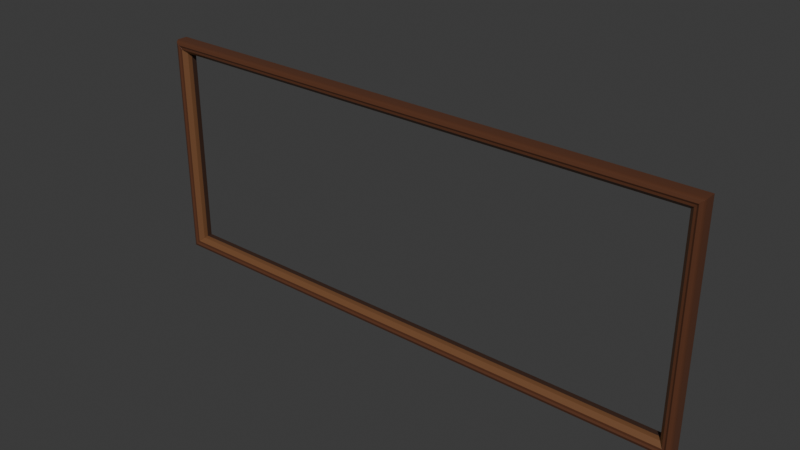 # Source: WorldMapFrame.blend  (saved by Blender 5.2.45; exported with 4.5.12 LTS)
import bpy
from mathutils import Matrix  # noqa: F401  (used for matrix-valued properties, if any)

bpy.ops.wm.read_factory_settings(use_empty=True)
scene = bpy.context.scene
scene.name = 'Scene'

# ---- collections
col_collection = bpy.data.collections.new('Collection'); scene.collection.children.link(col_collection)
col_collection_worldmapframe = bpy.data.collections.new('Collection_WorldMapFrame'); scene.collection.children.link(col_collection_worldmapframe)

# ---- materials (node trees are filled in below, after node groups)
mat_worldmapframe_mahogany = bpy.data.materials.new('WorldMapFrame_Mahogany')
mat_worldmapframe_mahogany.diffuse_color = (0.105, 0.039, 0.019, 1.0)
mat_worldmapframe_innerbevel = bpy.data.materials.new('WorldMapFrame_InnerBevel')
mat_worldmapframe_innerbevel.diffuse_color = (0.17, 0.075, 0.032, 1.0)
mat_worldmapframe_rebate = bpy.data.materials.new('WorldMapFrame_Rebate')
mat_worldmapframe_rebate.diffuse_color = (0.045, 0.02, 0.012, 1.0)

# ---- material node trees
mat_worldmapframe_mahogany.use_nodes = True; mat_worldmapframe_mahogany.node_tree.nodes.clear()
_N = mat_worldmapframe_mahogany.node_tree.nodes; _L = mat_worldmapframe_mahogany.node_tree.links
n0 = _N.new('ShaderNodeBsdfPrincipled'); n0.name = 'Principled BSDF'; n0.location = (-200, 100)
n0.inputs[0].default_value = (0.105, 0.039, 0.019, 1.0)
n0.inputs[2].default_value = 0.36
n0.inputs[10].default_value = 0.005
n1 = _N.new('ShaderNodeOutputMaterial'); n1.name = 'Material Output'; n1.location = (200, 100)
_L.new(n0.outputs[0], n1.inputs[0])
n1.is_active_output = True
mat_worldmapframe_innerbevel.use_nodes = True; mat_worldmapframe_innerbevel.node_tree.nodes.clear()
_N = mat_worldmapframe_innerbevel.node_tree.nodes; _L = mat_worldmapframe_innerbevel.node_tree.links
n0 = _N.new('ShaderNodeBsdfPrincipled'); n0.name = 'Principled BSDF'; n0.location = (-200, 100)
n0.inputs[0].default_value = (0.17, 0.075, 0.032, 1.0)
n0.inputs[2].default_value = 0.4
n0.inputs[10].default_value = 0.005
n1 = _N.new('ShaderNodeOutputMaterial'); n1.name = 'Material Output'; n1.location = (200, 100)
_L.new(n0.outputs[0], n1.inputs[0])
n1.is_active_output = True
mat_worldmapframe_rebate.use_nodes = True; mat_worldmapframe_rebate.node_tree.nodes.clear()
_N = mat_worldmapframe_rebate.node_tree.nodes; _L = mat_worldmapframe_rebate.node_tree.links
n0 = _N.new('ShaderNodeBsdfPrincipled'); n0.name = 'Principled BSDF'; n0.location = (-200, 100)
n0.inputs[0].default_value = (0.045, 0.02, 0.012, 1.0)
n0.inputs[2].default_value = 0.57
n0.inputs[10].default_value = 0.005
n1 = _N.new('ShaderNodeOutputMaterial'); n1.name = 'Material Output'; n1.location = (200, 100)
_L.new(n0.outputs[0], n1.inputs[0])
n1.is_active_output = True

# ---- world
world_world = bpy.data.worlds.new('World'); scene.world = world_world
world_world.use_nodes = True; world_world.node_tree.nodes.clear()
_N = world_world.node_tree.nodes; _L = world_world.node_tree.links
n0 = _N.new('ShaderNodeOutputWorld'); n0.name = 'World Output'; n0.location = (200, 100)
n1 = _N.new('ShaderNodeBackground'); n1.name = 'Background'; n1.location = (-200, 100)
n1.inputs[0].default_value = (0.05088, 0.05088, 0.05088, 1.0)
_L.new(n1.outputs[0], n0.inputs[0])
n0.is_active_output = True
world_world.color = (0.05088, 0.05088, 0.05088)
world_world.sun_shadow_jitter_overblur = 0.0

# ---- meshes
me_worldmapframe_bottomrail = bpy.data.meshes.new('WorldMapFrame_BottomRail')
me_worldmapframe_bottomrail.from_pydata([(-0.8, 0.02, 0.0), (0.8, 0.02, 0.0), (-0.8, -0.01, 0.0), (0.8, -0.01, 0.0), (-0.796, -0.018, 0.004), (0.796, -0.018, 0.004), (-0.788, -0.021, 0.012), (0.788, -0.021, 0.012), (-0.783, -0.018, 0.017), (0.783, -0.018, 0.017), (-0.777, -0.018, 0.023), (0.777, -0.018, 0.023), (-0.766, -0.007, 0.034), (0.766, -0.007, 0.034), (-0.764, 0.005, 0.036), (0.764, 0.005, 0.036), (-0.764, 0.02, 0.036), (0.764, 0.02, 0.036)], [], [(0, 1, 3, 2), (2, 3, 5, 4), (4, 5, 7, 6), (6, 7, 9, 8), (8, 9, 11, 10), (10, 11, 13, 12), (12, 13, 15, 14), (14, 15, 17, 16), (16, 17, 1, 0), (16, 0, 2, 4, 6, 8, 10, 12, 14), (1, 17, 15, 13, 11, 9, 7, 5, 3)])
me_worldmapframe_bottomrail.polygons.foreach_set('material_index', [0, 0, 0, 0, 0, 1, 1, 2, 2, 0, 0])
me_worldmapframe_bottomrail.materials.append(mat_worldmapframe_mahogany)
me_worldmapframe_bottomrail.materials.append(mat_worldmapframe_innerbevel)
me_worldmapframe_bottomrail.materials.append(mat_worldmapframe_rebate)
me_worldmapframe_bottomrail.update()
me_worldmapframe_rightstile = bpy.data.meshes.new('WorldMapFrame_RightStile')
me_worldmapframe_rightstile.from_pydata([(0.8, 0.02, 0.0), (0.8, 0.02, 0.65), (0.8, -0.01, 0.0), (0.8, -0.01, 0.65), (0.796, -0.018, 0.004), (0.796, -0.018, 0.646), (0.788, -0.021, 0.012), (0.788, -0.021, 0.638), (0.783, -0.018, 0.017), (0.783, -0.018, 0.633), (0.777, -0.018, 0.023), (0.777, -0.018, 0.627), (0.766, -0.007, 0.034), (0.766, -0.007, 0.616), (0.764, 0.005, 0.036), (0.764, 0.005, 0.614), (0.764, 0.02, 0.036), (0.764, 0.02, 0.614)], [], [(0, 1, 3, 2), (2, 3, 5, 4), (4, 5, 7, 6), (6, 7, 9, 8), (8, 9, 11, 10), (10, 11, 13, 12), (12, 13, 15, 14), (14, 15, 17, 16), (16, 17, 1, 0), (16, 0, 2, 4, 6, 8, 10, 12, 14), (1, 17, 15, 13, 11, 9, 7, 5, 3)])
me_worldmapframe_rightstile.polygons.foreach_set('material_index', [0, 0, 0, 0, 0, 1, 1, 2, 2, 0, 0])
me_worldmapframe_rightstile.materials.append(mat_worldmapframe_mahogany)
me_worldmapframe_rightstile.materials.append(mat_worldmapframe_innerbevel)
me_worldmapframe_rightstile.materials.append(mat_worldmapframe_rebate)
me_worldmapframe_rightstile.update()
me_worldmapframe_toprail = bpy.data.meshes.new('WorldMapFrame_TopRail')
me_worldmapframe_toprail.from_pydata([(0.8, 0.02, 0.65), (-0.8, 0.02, 0.65), (0.8, -0.01, 0.65), (-0.8, -0.01, 0.65), (0.796, -0.018, 0.646), (-0.796, -0.018, 0.646), (0.788, -0.021, 0.638), (-0.788, -0.021, 0.638), (0.783, -0.018, 0.633), (-0.783, -0.018, 0.633), (0.777, -0.018, 0.627), (-0.777, -0.018, 0.627), (0.766, -0.007, 0.616), (-0.766, -0.007, 0.616), (0.764, 0.005, 0.614), (-0.764, 0.005, 0.614), (0.764, 0.02, 0.614), (-0.764, 0.02, 0.614)], [], [(0, 1, 3, 2), (2, 3, 5, 4), (4, 5, 7, 6), (6, 7, 9, 8), (8, 9, 11, 10), (10, 11, 13, 12), (12, 13, 15, 14), (14, 15, 17, 16), (16, 17, 1, 0), (16, 0, 2, 4, 6, 8, 10, 12, 14), (1, 17, 15, 13, 11, 9, 7, 5, 3)])
me_worldmapframe_toprail.polygons.foreach_set('material_index', [0, 0, 0, 0, 0, 1, 1, 2, 2, 0, 0])
me_worldmapframe_toprail.materials.append(mat_worldmapframe_mahogany)
me_worldmapframe_toprail.materials.append(mat_worldmapframe_innerbevel)
me_worldmapframe_toprail.materials.append(mat_worldmapframe_rebate)
me_worldmapframe_toprail.update()
me_worldmapframe_leftstile = bpy.data.meshes.new('WorldMapFrame_LeftStile')
me_worldmapframe_leftstile.from_pydata([(-0.8, 0.02, 0.65), (-0.8, 0.02, 0.0), (-0.8, -0.01, 0.65), (-0.8, -0.01, 0.0), (-0.796, -0.018, 0.646), (-0.796, -0.018, 0.004), (-0.788, -0.021, 0.638), (-0.788, -0.021, 0.012), (-0.783, -0.018, 0.633), (-0.783, -0.018, 0.017), (-0.777, -0.018, 0.627), (-0.777, -0.018, 0.023), (-0.766, -0.007, 0.616), (-0.766, -0.007, 0.034), (-0.764, 0.005, 0.614), (-0.764, 0.005, 0.036), (-0.764, 0.02, 0.614), (-0.764, 0.02, 0.036)], [], [(0, 1, 3, 2), (2, 3, 5, 4), (4, 5, 7, 6), (6, 7, 9, 8), (8, 9, 11, 10), (10, 11, 13, 12), (12, 13, 15, 14), (14, 15, 17, 16), (16, 17, 1, 0), (16, 0, 2, 4, 6, 8, 10, 12, 14), (1, 17, 15, 13, 11, 9, 7, 5, 3)])
me_worldmapframe_leftstile.polygons.foreach_set('material_index', [0, 0, 0, 0, 0, 1, 1, 2, 2, 0, 0])
me_worldmapframe_leftstile.materials.append(mat_worldmapframe_mahogany)
me_worldmapframe_leftstile.materials.append(mat_worldmapframe_innerbevel)
me_worldmapframe_leftstile.materials.append(mat_worldmapframe_rebate)
me_worldmapframe_leftstile.update()

# ---- objects
ob_root_worldmapframe = bpy.data.objects.new('ROOT_WorldMapFrame', None)
ob_worldmapframe_bottomrail = bpy.data.objects.new('WorldMapFrame_BottomRail', me_worldmapframe_bottomrail)
ob_worldmapframe_rightstile = bpy.data.objects.new('WorldMapFrame_RightStile', me_worldmapframe_rightstile)
ob_worldmapframe_toprail = bpy.data.objects.new('WorldMapFrame_TopRail', me_worldmapframe_toprail)
ob_worldmapframe_leftstile = bpy.data.objects.new('WorldMapFrame_LeftStile', me_worldmapframe_leftstile)

# ---- transforms, parenting, visibility, modifiers, constraints
ob_root_worldmapframe.location = (0.0, 0.0, 0.0)
ob_worldmapframe_bottomrail.parent = ob_root_worldmapframe
ob_worldmapframe_bottomrail.location = (0.0, 0.0, 0.0)
_m = ob_worldmapframe_bottomrail.modifiers.new('Fine edge easing', 'BEVEL')
_m.width = 0.0004
_m.width_pct = 0.0004
_m.segments = 2
_m = ob_worldmapframe_bottomrail.modifiers.new('Weighted corner normals', 'WEIGHTED_NORMAL')
ob_worldmapframe_rightstile.parent = ob_root_worldmapframe
ob_worldmapframe_rightstile.location = (0.0, 0.0, 0.0)
_m = ob_worldmapframe_rightstile.modifiers.new('Fine edge easing', 'BEVEL')
_m.width = 0.0004
_m.width_pct = 0.0004
_m.segments = 2
_m = ob_worldmapframe_rightstile.modifiers.new('Weighted corner normals', 'WEIGHTED_NORMAL')
ob_worldmapframe_toprail.parent = ob_root_worldmapframe
ob_worldmapframe_toprail.location = (0.0, 0.0, 0.0)
_m = ob_worldmapframe_toprail.modifiers.new('Fine edge easing', 'BEVEL')
_m.width = 0.0004
_m.width_pct = 0.0004
_m.segments = 2
_m = ob_worldmapframe_toprail.modifiers.new('Weighted corner normals', 'WEIGHTED_NORMAL')
ob_worldmapframe_leftstile.parent = ob_root_worldmapframe
ob_worldmapframe_leftstile.location = (0.0, 0.0, 0.0)
_m = ob_worldmapframe_leftstile.modifiers.new('Fine edge easing', 'BEVEL')
_m.width = 0.0004
_m.width_pct = 0.0004
_m.segments = 2
_m = ob_worldmapframe_leftstile.modifiers.new('Weighted corner normals', 'WEIGHTED_NORMAL')

# ---- collection membership
col_collection_worldmapframe.objects.link(ob_root_worldmapframe)
col_collection_worldmapframe.objects.link(ob_worldmapframe_bottomrail)
col_collection_worldmapframe.objects.link(ob_worldmapframe_rightstile)
col_collection_worldmapframe.objects.link(ob_worldmapframe_toprail)
col_collection_worldmapframe.objects.link(ob_worldmapframe_leftstile)

# ---- scene / render settings (as saved in the file)
scene.frame_start = 1; scene.frame_end = 250; scene.frame_set(1)
scene.render.engine = 'BLENDER_EEVEE_NEXT'
scene.render.bake_bias = 0.0
scene.render.bake_samples = 0
scene.render.compositor_device = 'GPU'
scene.eevee.use_volume_custom_range = False
scene.eevee.fast_gi_thickness_near = 0.1
scene.eevee.fast_gi_thickness_far = 0.0
scene.eevee.ray_tracing_options.screen_trace_thickness = 0.1
bpy.context.view_layer.update()

# ---- added for rendering (the .blend has no active camera and no usable light): camera, sun
cam_auto = bpy.data.cameras.new('AutoCamera')
cam_auto.lens = 50.0
cam_auto.sensor_width = 36.0
cam_auto.clip_end = 1000.0
ob_auto_camera = bpy.data.objects.new('AutoCamera', cam_auto)
scene.collection.objects.link(ob_auto_camera)
ob_auto_camera.location = (1.5983, -1.91841, 1.60364)
ob_auto_camera.rotation_euler = (1.09748, -7.21219e-08, 0.694738)
scene.camera = ob_auto_camera
light_auto_sun = bpy.data.lights.new('AutoSun', 'SUN')
light_auto_sun.energy = 3.0
light_auto_sun.angle = 0.0523599
ob_auto_sun = bpy.data.objects.new('AutoSun', light_auto_sun)
scene.collection.objects.link(ob_auto_sun)
ob_auto_sun.rotation_euler = (0.872665, 0.174533, 0.523599)
bpy.context.view_layer.update()
